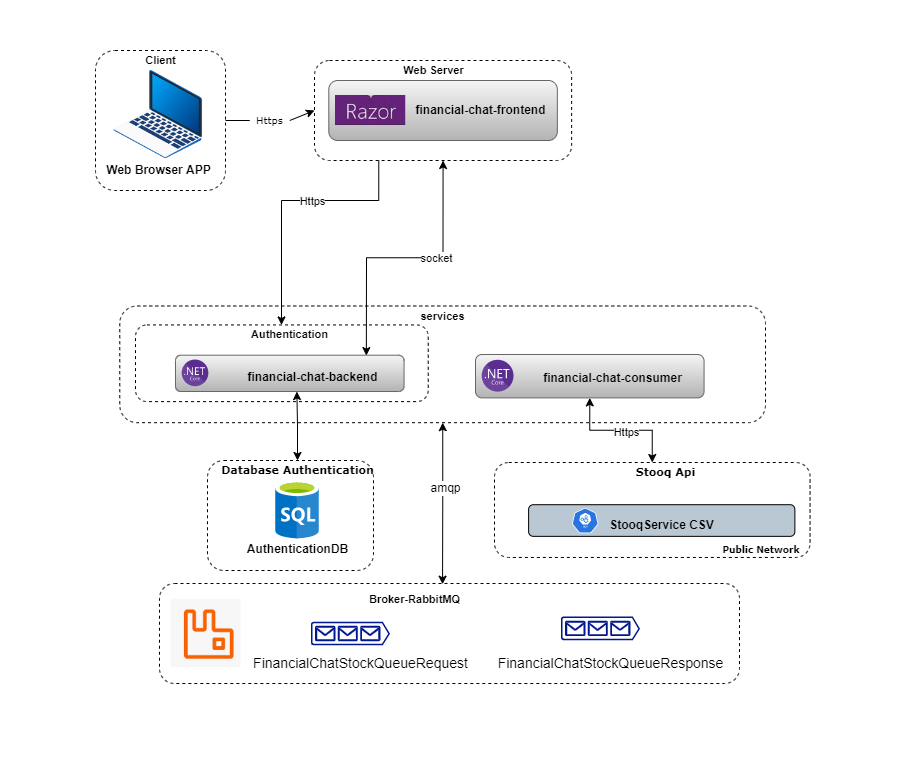

The diagram above was exported from draw.io. Its source (the exported page's mxGraphModel, read from the mxfile embedded in the PNG):
<mxGraphModel dx="3023" dy="1030" grid="1" gridSize="10" guides="1" tooltips="1" connect="1" arrows="1" fold="1" page="1" pageScale="1" pageWidth="827" pageHeight="1169" math="0" shadow="0">
  <root>
    <mxCell id="0" />
    <mxCell id="1" parent="0" />
    <mxCell id="iI7Qkl0Kx-z2-pMMRacU-109" style="edgeStyle=orthogonalEdgeStyle;rounded=0;orthogonalLoop=1;jettySize=auto;html=1;entryX=0.488;entryY=0.007;entryDx=0;entryDy=0;entryPerimeter=0;fontSize=16;startArrow=classic;startFill=1;" parent="1" source="iI7Qkl0Kx-z2-pMMRacU-64" target="iI7Qkl0Kx-z2-pMMRacU-93" edge="1">
      <mxGeometry relative="1" as="geometry" />
    </mxCell>
    <mxCell id="iI7Qkl0Kx-z2-pMMRacU-110" value="amqp" style="edgeLabel;html=1;align=center;verticalAlign=middle;resizable=0;points=[];fontSize=12;" parent="iI7Qkl0Kx-z2-pMMRacU-109" vertex="1" connectable="0">
      <mxGeometry x="-0.2067" y="1" relative="1" as="geometry">
        <mxPoint as="offset" />
      </mxGeometry>
    </mxCell>
    <mxCell id="iI7Qkl0Kx-z2-pMMRacU-64" value="" style="rounded=1;whiteSpace=wrap;html=1;dashed=1;strokeColor=#000000;fillColor=none;gradientColor=#ffffff;fontSize=11;" parent="1" vertex="1">
      <mxGeometry x="84.28" y="295.5" width="645.72" height="116.67" as="geometry" />
    </mxCell>
    <mxCell id="iI7Qkl0Kx-z2-pMMRacU-8" value="" style="group" parent="1" vertex="1" connectable="0">
      <mxGeometry x="279" y="50" width="270" height="100" as="geometry" />
    </mxCell>
    <mxCell id="iI7Qkl0Kx-z2-pMMRacU-9" value="" style="rounded=1;whiteSpace=wrap;html=1;dashed=1;strokeColor=#000000;fillColor=none;gradientColor=#ffffff;fontSize=11;" parent="iI7Qkl0Kx-z2-pMMRacU-8" vertex="1">
      <mxGeometry width="257.1428571428571" height="100" as="geometry" />
    </mxCell>
    <mxCell id="iI7Qkl0Kx-z2-pMMRacU-81" value="" style="edgeStyle=orthogonalEdgeStyle;rounded=0;orthogonalLoop=1;jettySize=auto;html=1;" parent="iI7Qkl0Kx-z2-pMMRacU-8" source="iI7Qkl0Kx-z2-pMMRacU-10" target="iI7Qkl0Kx-z2-pMMRacU-12" edge="1">
      <mxGeometry relative="1" as="geometry" />
    </mxCell>
    <mxCell id="iI7Qkl0Kx-z2-pMMRacU-10" value="&lt;font style=&quot;font-size: 11px&quot;&gt;Web Server&lt;/font&gt;" style="text;html=1;align=center;verticalAlign=middle;resizable=0;points=[];autosize=1;fontStyle=1" parent="iI7Qkl0Kx-z2-pMMRacU-8" vertex="1">
      <mxGeometry x="78.57142857142856" width="80" height="20" as="geometry" />
    </mxCell>
    <mxCell id="iI7Qkl0Kx-z2-pMMRacU-11" value="" style="rounded=1;whiteSpace=wrap;html=1;gradientColor=#b3b3b3;fillColor=#f5f5f5;strokeColor=#666666;" parent="iI7Qkl0Kx-z2-pMMRacU-8" vertex="1">
      <mxGeometry x="14.285714285714283" y="20" width="228.57142857142853" height="60" as="geometry" />
    </mxCell>
    <mxCell id="iI7Qkl0Kx-z2-pMMRacU-12" value="&lt;b&gt;financial-chat-frontend&lt;/b&gt;" style="text;html=1;align=center;verticalAlign=middle;resizable=0;points=[];autosize=1;" parent="iI7Qkl0Kx-z2-pMMRacU-8" vertex="1">
      <mxGeometry x="91.2326728110599" y="40" width="150" height="20" as="geometry" />
    </mxCell>
    <mxCell id="tRbOFBgftus0JNVZbhYZ-2" value="" style="shape=image;verticalLabelPosition=bottom;labelBackgroundColor=default;verticalAlign=top;aspect=fixed;imageAspect=0;image=data:image/png,(base64 omitted: 9904 chars);" vertex="1" parent="iI7Qkl0Kx-z2-pMMRacU-8">
      <mxGeometry x="21" y="35" width="70.23" height="30" as="geometry" />
    </mxCell>
    <mxCell id="iI7Qkl0Kx-z2-pMMRacU-15" value="" style="endArrow=classic;html=1;fontSize=11;exitX=1;exitY=0.5;exitDx=0;exitDy=0;entryX=0;entryY=0.5;entryDx=0;entryDy=0;startArrow=none;" parent="1" source="iI7Qkl0Kx-z2-pMMRacU-16" target="iI7Qkl0Kx-z2-pMMRacU-9" edge="1">
      <mxGeometry width="50" height="50" relative="1" as="geometry">
        <mxPoint x="180" y="290" as="sourcePoint" />
        <mxPoint x="310" y="310" as="targetPoint" />
      </mxGeometry>
    </mxCell>
    <mxCell id="iI7Qkl0Kx-z2-pMMRacU-17" value="" style="group" parent="1" vertex="1" connectable="0">
      <mxGeometry x="60" y="40" width="130" height="140" as="geometry" />
    </mxCell>
    <mxCell id="iI7Qkl0Kx-z2-pMMRacU-18" value="" style="rounded=1;whiteSpace=wrap;html=1;dashed=1;strokeColor=#000000;fillColor=none;gradientColor=#ffffff;fontSize=11;" parent="iI7Qkl0Kx-z2-pMMRacU-17" vertex="1">
      <mxGeometry width="130" height="140" as="geometry" />
    </mxCell>
    <mxCell id="iI7Qkl0Kx-z2-pMMRacU-19" value="" style="group" parent="iI7Qkl0Kx-z2-pMMRacU-17" vertex="1" connectable="0">
      <mxGeometry x="7.5" y="20" width="115" height="110" as="geometry" />
    </mxCell>
    <mxCell id="iI7Qkl0Kx-z2-pMMRacU-20" value="" style="shape=image;verticalLabelPosition=bottom;verticalAlign=top;imageAspect=0;aspect=fixed;image=data:image/png,(base64 omitted: 31216 chars)" parent="iI7Qkl0Kx-z2-pMMRacU-19" vertex="1">
      <mxGeometry x="10" width="90" height="90" as="geometry" />
    </mxCell>
    <mxCell id="iI7Qkl0Kx-z2-pMMRacU-21" value="&lt;b&gt;Web Browser APP&lt;/b&gt;" style="text;html=1;align=center;verticalAlign=middle;resizable=0;points=[];autosize=1;" parent="iI7Qkl0Kx-z2-pMMRacU-19" vertex="1">
      <mxGeometry x="-5" y="90" width="120" height="20" as="geometry" />
    </mxCell>
    <mxCell id="iI7Qkl0Kx-z2-pMMRacU-22" value="&lt;b&gt;Client&lt;/b&gt;" style="text;html=1;align=center;verticalAlign=middle;resizable=0;points=[];autosize=1;fontSize=11;" parent="iI7Qkl0Kx-z2-pMMRacU-17" vertex="1">
      <mxGeometry x="40" width="50" height="20" as="geometry" />
    </mxCell>
    <mxCell id="iI7Qkl0Kx-z2-pMMRacU-35" style="edgeStyle=orthogonalEdgeStyle;rounded=0;orthogonalLoop=1;jettySize=auto;html=1;exitX=0.25;exitY=1;exitDx=0;exitDy=0;" parent="1" source="iI7Qkl0Kx-z2-pMMRacU-9" target="iI7Qkl0Kx-z2-pMMRacU-135" edge="1">
      <mxGeometry relative="1" as="geometry">
        <mxPoint x="431.70142857142855" y="150.56000000000006" as="sourcePoint" />
        <Array as="points">
          <mxPoint x="343" y="190" />
          <mxPoint x="246" y="190" />
        </Array>
      </mxGeometry>
    </mxCell>
    <mxCell id="iI7Qkl0Kx-z2-pMMRacU-111" value="Https" style="edgeLabel;html=1;align=center;verticalAlign=middle;resizable=0;points=[];fontSize=11;" parent="iI7Qkl0Kx-z2-pMMRacU-35" vertex="1" connectable="0">
      <mxGeometry x="-0.1818" relative="1" as="geometry">
        <mxPoint as="offset" />
      </mxGeometry>
    </mxCell>
    <mxCell id="iI7Qkl0Kx-z2-pMMRacU-76" style="edgeStyle=orthogonalEdgeStyle;rounded=0;orthogonalLoop=1;jettySize=auto;html=1;exitX=0.5;exitY=1;exitDx=0;exitDy=0;startArrow=classic;startFill=1;entryX=0.835;entryY=0.011;entryDx=0;entryDy=0;entryPerimeter=0;" parent="1" source="iI7Qkl0Kx-z2-pMMRacU-9" target="iI7Qkl0Kx-z2-pMMRacU-137" edge="1">
      <mxGeometry relative="1" as="geometry" />
    </mxCell>
    <mxCell id="iI7Qkl0Kx-z2-pMMRacU-91" value="socket" style="edgeLabel;html=1;align=center;verticalAlign=middle;resizable=0;points=[];" parent="iI7Qkl0Kx-z2-pMMRacU-76" vertex="1" connectable="0">
      <mxGeometry x="-0.2212" y="1" relative="1" as="geometry">
        <mxPoint y="-1" as="offset" />
      </mxGeometry>
    </mxCell>
    <mxCell id="iI7Qkl0Kx-z2-pMMRacU-16" value="&lt;font style=&quot;font-size: 10px&quot; face=&quot;Verdana&quot;&gt;Https&lt;/font&gt;" style="text;html=1;align=center;verticalAlign=middle;resizable=0;points=[];autosize=1;fontSize=12;" parent="1" vertex="1">
      <mxGeometry x="214.28" y="100" width="40" height="20" as="geometry" />
    </mxCell>
    <mxCell id="iI7Qkl0Kx-z2-pMMRacU-82" value="" style="endArrow=none;html=1;fontSize=11;exitX=1;exitY=0.5;exitDx=0;exitDy=0;entryX=0;entryY=0.5;entryDx=0;entryDy=0;" parent="1" source="iI7Qkl0Kx-z2-pMMRacU-18" target="iI7Qkl0Kx-z2-pMMRacU-16" edge="1">
      <mxGeometry width="50" height="50" relative="1" as="geometry">
        <mxPoint x="190" y="130" as="sourcePoint" />
        <mxPoint x="290" y="130" as="targetPoint" />
      </mxGeometry>
    </mxCell>
    <mxCell id="iI7Qkl0Kx-z2-pMMRacU-100" value="" style="group" parent="1" vertex="1" connectable="0">
      <mxGeometry x="124" y="510" width="580" height="130" as="geometry" />
    </mxCell>
    <mxCell id="iI7Qkl0Kx-z2-pMMRacU-103" value="" style="group" parent="iI7Qkl0Kx-z2-pMMRacU-100" vertex="1" connectable="0">
      <mxGeometry y="63" width="580" height="100" as="geometry" />
    </mxCell>
    <mxCell id="iI7Qkl0Kx-z2-pMMRacU-93" value="" style="rounded=1;whiteSpace=wrap;html=1;dashed=1;strokeColor=#000000;fillColor=none;gradientColor=#ffffff;fontSize=11;" parent="iI7Qkl0Kx-z2-pMMRacU-103" vertex="1">
      <mxGeometry y="0.01" width="580" height="100" as="geometry" />
    </mxCell>
    <mxCell id="iI7Qkl0Kx-z2-pMMRacU-94" value="" style="aspect=fixed;pointerEvents=1;shadow=0;dashed=0;html=1;strokeColor=none;labelPosition=center;verticalLabelPosition=bottom;verticalAlign=top;align=center;fillColor=#00188D;shape=mxgraph.azure.queue_generic;rounded=1;fontSize=11;" parent="iI7Qkl0Kx-z2-pMMRacU-103" vertex="1">
      <mxGeometry x="151.4275" y="38.15" width="79.04" height="23.71" as="geometry" />
    </mxCell>
    <mxCell id="iI7Qkl0Kx-z2-pMMRacU-96" value="&lt;font style=&quot;font-size: 14px;&quot;&gt;FinancialChatStockQueue&lt;/font&gt;&lt;span style=&quot;font-size: 14px;&quot;&gt;Request&lt;/span&gt;" style="text;html=1;align=center;verticalAlign=middle;resizable=0;points=[];autosize=1;fontSize=11;strokeWidth=7;" parent="iI7Qkl0Kx-z2-pMMRacU-103" vertex="1">
      <mxGeometry x="85.94593749999999" y="69.99702434128992" width="230" height="20" as="geometry" />
    </mxCell>
    <mxCell id="iI7Qkl0Kx-z2-pMMRacU-98" value="Broker-RabbitMQ" style="text;html=1;align=center;verticalAlign=middle;resizable=0;points=[];autosize=1;fontSize=11;fontStyle=1" parent="iI7Qkl0Kx-z2-pMMRacU-103" vertex="1">
      <mxGeometry x="199.9959375" y="6.285455733714208" width="110" height="20" as="geometry" />
    </mxCell>
    <mxCell id="iI7Qkl0Kx-z2-pMMRacU-102" value="" style="shape=image;verticalLabelPosition=bottom;labelBackgroundColor=default;verticalAlign=top;aspect=fixed;imageAspect=0;image=data:image/png,(base64 omitted: 2336 chars);" parent="iI7Qkl0Kx-z2-pMMRacU-103" vertex="1">
      <mxGeometry x="11.434999999999999" y="15.920000000000002" width="70.11" height="68.15" as="geometry" />
    </mxCell>
    <mxCell id="iI7Qkl0Kx-z2-pMMRacU-132" value="" style="aspect=fixed;pointerEvents=1;shadow=0;dashed=0;html=1;strokeColor=none;labelPosition=center;verticalLabelPosition=bottom;verticalAlign=top;align=center;fillColor=#00188D;shape=mxgraph.azure.queue_generic;rounded=1;fontSize=11;" parent="iI7Qkl0Kx-z2-pMMRacU-103" vertex="1">
      <mxGeometry x="401.4275" y="33" width="79.04" height="23.71" as="geometry" />
    </mxCell>
    <mxCell id="iI7Qkl0Kx-z2-pMMRacU-133" value="&lt;font style=&quot;font-size: 14px;&quot;&gt;FinancialChatStockQueue&lt;/font&gt;&lt;span style=&quot;font-size: 14px;&quot;&gt;Response&lt;/span&gt;" style="text;html=1;align=center;verticalAlign=middle;resizable=0;points=[];autosize=1;fontSize=11;strokeWidth=10;" parent="iI7Qkl0Kx-z2-pMMRacU-103" vertex="1">
      <mxGeometry x="331.4259375" y="69.99702434128994" width="240" height="20" as="geometry" />
    </mxCell>
    <mxCell id="iI7Qkl0Kx-z2-pMMRacU-65" value="&lt;font style=&quot;font-size: 11px&quot;&gt;services&lt;/font&gt;" style="text;html=1;align=center;verticalAlign=middle;resizable=0;points=[];autosize=1;fontStyle=1" parent="1" vertex="1">
      <mxGeometry x="377.14442421799663" y="295.5" width="60" height="20" as="geometry" />
    </mxCell>
    <mxCell id="iI7Qkl0Kx-z2-pMMRacU-105" value="" style="group" parent="1" vertex="1" connectable="0">
      <mxGeometry x="440" y="344.00100346020764" width="280" height="61.108996539792386" as="geometry" />
    </mxCell>
    <mxCell id="iI7Qkl0Kx-z2-pMMRacU-106" value="" style="rounded=1;whiteSpace=wrap;html=1;gradientColor=#b3b3b3;fillColor=#f5f5f5;strokeColor=#666666;" parent="iI7Qkl0Kx-z2-pMMRacU-105" vertex="1">
      <mxGeometry width="228.56793008270273" height="43.391003460207614" as="geometry" />
    </mxCell>
    <mxCell id="iI7Qkl0Kx-z2-pMMRacU-107" value="&lt;b&gt;financial-chat-consumer&lt;/b&gt;" style="text;html=1;align=center;verticalAlign=middle;resizable=0;points=[];autosize=1;" parent="iI7Qkl0Kx-z2-pMMRacU-105" vertex="1">
      <mxGeometry x="62.02600914765457" y="14.463667820069205" width="150" height="20" as="geometry" />
    </mxCell>
    <mxCell id="iI7Qkl0Kx-z2-pMMRacU-108" value="" style="shape=image;verticalLabelPosition=bottom;verticalAlign=top;imageAspect=0;aspect=fixed;image=data:image/svg+xml,(base64 omitted: 2996 chars)" parent="iI7Qkl0Kx-z2-pMMRacU-105" vertex="1">
      <mxGeometry x="6.714182946179397" y="5.7854671280276815" width="31.820069204152247" height="31.820069204152247" as="geometry" />
    </mxCell>
    <mxCell id="iI7Qkl0Kx-z2-pMMRacU-112" value="" style="group" parent="1" vertex="1" connectable="0">
      <mxGeometry x="419" y="452" width="371" height="102.63" as="geometry" />
    </mxCell>
    <mxCell id="iI7Qkl0Kx-z2-pMMRacU-113" value="" style="rounded=1;whiteSpace=wrap;html=1;dashed=1;fillColor=none;gradientColor=#FFFFFF;" parent="iI7Qkl0Kx-z2-pMMRacU-112" vertex="1">
      <mxGeometry x="40" width="315.5632183908046" height="94.9567289719626" as="geometry" />
    </mxCell>
    <mxCell id="iI7Qkl0Kx-z2-pMMRacU-118" value="" style="group" parent="iI7Qkl0Kx-z2-pMMRacU-112" vertex="1" connectable="0">
      <mxGeometry x="74.11494252873564" y="42.20299065420561" width="272.91954022988506" height="31.6522429906542" as="geometry" />
    </mxCell>
    <mxCell id="iI7Qkl0Kx-z2-pMMRacU-119" value="" style="rounded=1;whiteSpace=wrap;html=1;fillColor=#bac8d3;" parent="iI7Qkl0Kx-z2-pMMRacU-118" vertex="1">
      <mxGeometry width="266.26296607793665" height="31.6522429906542" as="geometry" />
    </mxCell>
    <mxCell id="iI7Qkl0Kx-z2-pMMRacU-120" value="&lt;b&gt;StooqService CSV&lt;/b&gt;" style="text;html=1;align=center;verticalAlign=middle;resizable=0;points=[];autosize=1;" parent="iI7Qkl0Kx-z2-pMMRacU-118" vertex="1">
      <mxGeometry x="73.22231567143258" y="10.550747663551402" width="120" height="20" as="geometry" />
    </mxCell>
    <mxCell id="iI7Qkl0Kx-z2-pMMRacU-121" value="" style="html=1;dashed=0;whitespace=wrap;fillColor=#2875E2;strokeColor=#ffffff;points=[[0.005,0.63,0],[0.1,0.2,0],[0.9,0.2,0],[0.5,0,0],[0.995,0.63,0],[0.72,0.99,0],[0.5,1,0],[0.28,0.99,0]];shape=mxgraph.kubernetes.icon;prIcon=api;rounded=1;" parent="iI7Qkl0Kx-z2-pMMRacU-118" vertex="1">
      <mxGeometry x="14.977291841883934" y="3.1652242990654202" width="83.2071768993552" height="25.321794392523362" as="geometry" />
    </mxCell>
    <mxCell id="iI7Qkl0Kx-z2-pMMRacU-126" value="&lt;font face=&quot;Verdana&quot; style=&quot;font-size: 9px&quot;&gt;&lt;b&gt;Public Network&lt;/b&gt;&amp;nbsp;&lt;/font&gt;" style="text;html=1;align=center;verticalAlign=middle;resizable=0;points=[];autosize=1;fontSize=8;" parent="iI7Qkl0Kx-z2-pMMRacU-112" vertex="1">
      <mxGeometry x="258.4528735632184" y="78.40598130841121" width="100" height="20" as="geometry" />
    </mxCell>
    <mxCell id="iI7Qkl0Kx-z2-pMMRacU-127" value="&lt;b&gt;&lt;font style=&quot;font-size: 11px&quot; face=&quot;Verdana&quot;&gt;Stooq Api&lt;/font&gt;&lt;/b&gt;" style="text;html=1;align=center;verticalAlign=middle;resizable=0;points=[];autosize=1;" parent="iI7Qkl0Kx-z2-pMMRacU-112" vertex="1">
      <mxGeometry x="176.45977011494253" width="70" height="20" as="geometry" />
    </mxCell>
    <mxCell id="iI7Qkl0Kx-z2-pMMRacU-130" style="edgeStyle=orthogonalEdgeStyle;rounded=0;orthogonalLoop=1;jettySize=auto;html=1;fontSize=11;startArrow=classic;startFill=1;exitX=0.5;exitY=1;exitDx=0;exitDy=0;" parent="1" source="iI7Qkl0Kx-z2-pMMRacU-106" target="iI7Qkl0Kx-z2-pMMRacU-113" edge="1">
      <mxGeometry relative="1" as="geometry">
        <mxPoint x="570" y="381" as="sourcePoint" />
      </mxGeometry>
    </mxCell>
    <mxCell id="iI7Qkl0Kx-z2-pMMRacU-131" value="Https" style="edgeLabel;html=1;align=center;verticalAlign=middle;resizable=0;points=[];fontSize=11;" parent="iI7Qkl0Kx-z2-pMMRacU-130" vertex="1" connectable="0">
      <mxGeometry x="0.073" y="2" relative="1" as="geometry">
        <mxPoint y="3" as="offset" />
      </mxGeometry>
    </mxCell>
    <mxCell id="iI7Qkl0Kx-z2-pMMRacU-134" value="" style="group" parent="1" vertex="1" connectable="0">
      <mxGeometry x="100" y="314.44" width="292.74" height="76.67" as="geometry" />
    </mxCell>
    <mxCell id="iI7Qkl0Kx-z2-pMMRacU-135" value="" style="rounded=1;whiteSpace=wrap;html=1;dashed=1;strokeColor=#000000;fillColor=none;gradientColor=#ffffff;fontSize=11;" parent="iI7Qkl0Kx-z2-pMMRacU-134" vertex="1">
      <mxGeometry y="0.002017578484774882" width="292.74" height="76.66798242151525" as="geometry" />
    </mxCell>
    <mxCell id="iI7Qkl0Kx-z2-pMMRacU-136" value="" style="group" parent="iI7Qkl0Kx-z2-pMMRacU-134" vertex="1" connectable="0">
      <mxGeometry x="39.99310925126304" y="30.263677271650756" width="228.57352866676624" height="36.3164127259809" as="geometry" />
    </mxCell>
    <mxCell id="iI7Qkl0Kx-z2-pMMRacU-137" value="" style="rounded=1;whiteSpace=wrap;html=1;gradientColor=#b3b3b3;fillColor=#f5f5f5;strokeColor=#666666;" parent="iI7Qkl0Kx-z2-pMMRacU-136" vertex="1">
      <mxGeometry width="228.57352866676624" height="36.3164127259809" as="geometry" />
    </mxCell>
    <mxCell id="iI7Qkl0Kx-z2-pMMRacU-138" value="&lt;b&gt;financial-chat-backend&lt;/b&gt;" style="text;html=1;align=center;verticalAlign=middle;resizable=0;points=[];autosize=1;" parent="iI7Qkl0Kx-z2-pMMRacU-136" vertex="1">
      <mxGeometry x="62.02752842389866" y="12.105470908660301" width="150" height="20" as="geometry" />
    </mxCell>
    <mxCell id="iI7Qkl0Kx-z2-pMMRacU-139" value="" style="shape=image;verticalLabelPosition=bottom;verticalAlign=top;imageAspect=0;aspect=fixed;image=data:image/svg+xml,(base64 omitted: 2996 chars)" parent="iI7Qkl0Kx-z2-pMMRacU-136" vertex="1">
      <mxGeometry x="6.714347404586262" y="4.84218836346412" width="26.63203599905266" height="26.63203599905266" as="geometry" />
    </mxCell>
    <mxCell id="iI7Qkl0Kx-z2-pMMRacU-140" value="&lt;font style=&quot;font-size: 11px&quot;&gt;Authentication&lt;/font&gt;" style="text;html=1;align=center;verticalAlign=middle;resizable=0;points=[];autosize=1;fontStyle=1" parent="iI7Qkl0Kx-z2-pMMRacU-134" vertex="1">
      <mxGeometry x="109.27946012837651" width="90" height="20" as="geometry" />
    </mxCell>
    <mxCell id="iI7Qkl0Kx-z2-pMMRacU-142" value="" style="group" parent="1" vertex="1" connectable="0">
      <mxGeometry x="176.9999999999999" y="450" width="169.9999999999999" height="110" as="geometry" />
    </mxCell>
    <mxCell id="iI7Qkl0Kx-z2-pMMRacU-143" value="" style="rounded=1;whiteSpace=wrap;html=1;dashed=1;strokeColor=#000000;fillColor=none;gradientColor=#ffffff;" parent="iI7Qkl0Kx-z2-pMMRacU-142" vertex="1">
      <mxGeometry x="-5.000000000000114" width="166" height="110" as="geometry" />
    </mxCell>
    <mxCell id="iI7Qkl0Kx-z2-pMMRacU-144" value="" style="shape=image;verticalLabelPosition=bottom;verticalAlign=top;imageAspect=0;aspect=fixed;image=data:image/svg+xml,(base64 omitted: 2892 chars)" parent="iI7Qkl0Kx-z2-pMMRacU-142" vertex="1">
      <mxGeometry x="62.88499999999999" y="20" width="44.226" height="58.725" as="geometry" />
    </mxCell>
    <mxCell id="iI7Qkl0Kx-z2-pMMRacU-145" value="&lt;div style=&quot;box-sizing: border-box; font-size: 12px;&quot;&gt;&lt;font style=&quot;font-size: 12px;&quot;&gt;&lt;b style=&quot;font-size: 12px;&quot;&gt;AuthenticationDB&lt;/b&gt;&lt;/font&gt;&lt;/div&gt;" style="text;html=1;align=center;verticalAlign=middle;resizable=0;points=[];autosize=1;fontSize=12;" parent="iI7Qkl0Kx-z2-pMMRacU-142" vertex="1">
      <mxGeometry x="25" y="78.73000000000002" width="120" height="20" as="geometry" />
    </mxCell>
    <mxCell id="iI7Qkl0Kx-z2-pMMRacU-146" value="&lt;font style=&quot;font-size: 11px;&quot; face=&quot;Verdana&quot;&gt;&lt;font style=&quot;font-size: 11px;&quot;&gt;Database&amp;nbsp;&lt;/font&gt;&lt;b style=&quot;font-size: 11px;&quot;&gt;Authentication&lt;/b&gt;&lt;/font&gt;" style="text;html=1;align=center;verticalAlign=middle;resizable=0;points=[];autosize=1;fontStyle=1;fontSize=11;" parent="iI7Qkl0Kx-z2-pMMRacU-142" vertex="1">
      <mxGeometry width="170" height="20" as="geometry" />
    </mxCell>
    <mxCell id="iI7Qkl0Kx-z2-pMMRacU-149" style="edgeStyle=orthogonalEdgeStyle;rounded=0;orthogonalLoop=1;jettySize=auto;html=1;entryX=0.531;entryY=1.001;entryDx=0;entryDy=0;entryPerimeter=0;fontSize=14;startArrow=classic;startFill=1;" parent="1" source="iI7Qkl0Kx-z2-pMMRacU-146" target="iI7Qkl0Kx-z2-pMMRacU-137" edge="1">
      <mxGeometry relative="1" as="geometry" />
    </mxCell>
  </root>
</mxGraphModel>